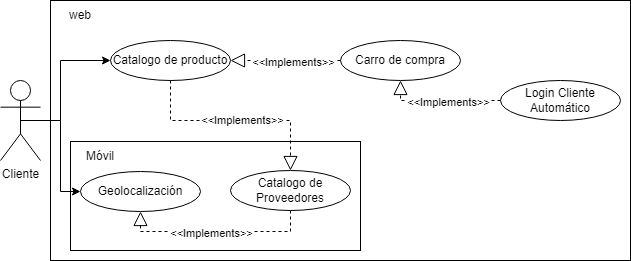

The diagram above was exported from draw.io. Its source (the exported page's mxGraphModel, read from the mxfile embedded in the PNG):
<mxGraphModel dx="1073" dy="621" grid="1" gridSize="10" guides="1" tooltips="1" connect="1" arrows="1" fold="1" page="1" pageScale="1" pageWidth="827" pageHeight="1169" math="0" shadow="0">
  <root>
    <mxCell id="0" />
    <mxCell id="1" parent="0" />
    <mxCell id="JkUqOs5wJDNYj9M-vkIK-1" value="" style="rounded=0;whiteSpace=wrap;html=1;" parent="1" vertex="1">
      <mxGeometry x="100" y="90" width="580" height="260" as="geometry" />
    </mxCell>
    <mxCell id="JkUqOs5wJDNYj9M-vkIK-2" value="" style="rounded=0;whiteSpace=wrap;html=1;" parent="1" vertex="1">
      <mxGeometry x="120" y="231" width="290" height="109" as="geometry" />
    </mxCell>
    <mxCell id="JkUqOs5wJDNYj9M-vkIK-3" value="Cliente" style="shape=umlActor;verticalLabelPosition=bottom;verticalAlign=top;html=1;outlineConnect=0;" parent="1" vertex="1">
      <mxGeometry x="50" y="170" width="40" height="80" as="geometry" />
    </mxCell>
    <mxCell id="JkUqOs5wJDNYj9M-vkIK-4" value="Catalogo de producto" style="ellipse;whiteSpace=wrap;html=1;" parent="1" vertex="1">
      <mxGeometry x="160" y="130" width="120" height="40" as="geometry" />
    </mxCell>
    <mxCell id="JkUqOs5wJDNYj9M-vkIK-5" value="" style="endArrow=block;dashed=1;endFill=0;endSize=12;html=1;rounded=0;entryX=0.5;entryY=0;entryDx=0;entryDy=0;exitX=0.5;exitY=1;exitDx=0;exitDy=0;" parent="1" source="JkUqOs5wJDNYj9M-vkIK-4" target="JkUqOs5wJDNYj9M-vkIK-9" edge="1">
      <mxGeometry width="160" relative="1" as="geometry">
        <mxPoint x="280" y="130" as="sourcePoint" />
        <mxPoint x="500" y="230" as="targetPoint" />
        <Array as="points">
          <mxPoint x="220" y="210" />
          <mxPoint x="340" y="210" />
        </Array>
      </mxGeometry>
    </mxCell>
    <mxCell id="JkUqOs5wJDNYj9M-vkIK-6" value="&amp;lt;&amp;lt;Implements&amp;gt;&amp;gt;" style="edgeLabel;html=1;align=center;verticalAlign=middle;resizable=0;points=[];" parent="JkUqOs5wJDNYj9M-vkIK-5" connectable="0" vertex="1">
      <mxGeometry x="0.0545" y="1" relative="1" as="geometry">
        <mxPoint as="offset" />
      </mxGeometry>
    </mxCell>
    <mxCell id="JkUqOs5wJDNYj9M-vkIK-7" value="" style="endArrow=classic;html=1;rounded=0;exitX=0.5;exitY=0.5;exitDx=0;exitDy=0;exitPerimeter=0;entryX=0;entryY=0.5;entryDx=0;entryDy=0;" parent="1" source="JkUqOs5wJDNYj9M-vkIK-3" target="JkUqOs5wJDNYj9M-vkIK-4" edge="1">
      <mxGeometry width="50" height="50" relative="1" as="geometry">
        <mxPoint x="400" y="260" as="sourcePoint" />
        <mxPoint x="450" y="210" as="targetPoint" />
        <Array as="points">
          <mxPoint x="110" y="210" />
          <mxPoint x="110" y="150" />
        </Array>
      </mxGeometry>
    </mxCell>
    <mxCell id="JkUqOs5wJDNYj9M-vkIK-8" value="Geolocalización" style="ellipse;whiteSpace=wrap;html=1;" parent="1" vertex="1">
      <mxGeometry x="130" y="261" width="120" height="40" as="geometry" />
    </mxCell>
    <mxCell id="JkUqOs5wJDNYj9M-vkIK-9" value="Catalogo de Proveedores" style="ellipse;whiteSpace=wrap;html=1;" parent="1" vertex="1">
      <mxGeometry x="280" y="260" width="120" height="40" as="geometry" />
    </mxCell>
    <mxCell id="JkUqOs5wJDNYj9M-vkIK-10" value="Móvil" style="text;html=1;align=center;verticalAlign=middle;whiteSpace=wrap;rounded=0;" parent="1" vertex="1">
      <mxGeometry x="120" y="231" width="60" height="30" as="geometry" />
    </mxCell>
    <mxCell id="JkUqOs5wJDNYj9M-vkIK-11" value="" style="endArrow=classic;html=1;rounded=0;exitX=0.5;exitY=0.5;exitDx=0;exitDy=0;exitPerimeter=0;entryX=0;entryY=0.5;entryDx=0;entryDy=0;" parent="1" source="JkUqOs5wJDNYj9M-vkIK-3" target="JkUqOs5wJDNYj9M-vkIK-8" edge="1">
      <mxGeometry width="50" height="50" relative="1" as="geometry">
        <mxPoint x="400" y="260" as="sourcePoint" />
        <mxPoint x="450" y="210" as="targetPoint" />
        <Array as="points">
          <mxPoint x="110" y="210" />
          <mxPoint x="110" y="281" />
        </Array>
      </mxGeometry>
    </mxCell>
    <mxCell id="JkUqOs5wJDNYj9M-vkIK-12" value="" style="endArrow=block;dashed=1;endFill=0;endSize=12;html=1;rounded=0;entryX=0.5;entryY=1;entryDx=0;entryDy=0;exitX=0.5;exitY=1;exitDx=0;exitDy=0;" parent="1" source="JkUqOs5wJDNYj9M-vkIK-9" target="JkUqOs5wJDNYj9M-vkIK-8" edge="1">
      <mxGeometry width="160" relative="1" as="geometry">
        <mxPoint x="290" y="101" as="sourcePoint" />
        <mxPoint x="260" y="181" as="targetPoint" />
        <Array as="points">
          <mxPoint x="340" y="321" />
          <mxPoint x="190" y="321" />
        </Array>
      </mxGeometry>
    </mxCell>
    <mxCell id="JkUqOs5wJDNYj9M-vkIK-13" value="&amp;lt;&amp;lt;Implements&amp;gt;&amp;gt;" style="edgeLabel;html=1;align=center;verticalAlign=middle;resizable=0;points=[];" parent="JkUqOs5wJDNYj9M-vkIK-12" connectable="0" vertex="1">
      <mxGeometry x="0.0545" y="1" relative="1" as="geometry">
        <mxPoint as="offset" />
      </mxGeometry>
    </mxCell>
    <mxCell id="JkUqOs5wJDNYj9M-vkIK-14" value="web" style="text;html=1;align=center;verticalAlign=middle;whiteSpace=wrap;rounded=0;" parent="1" vertex="1">
      <mxGeometry x="100" y="90" width="60" height="30" as="geometry" />
    </mxCell>
    <mxCell id="JkUqOs5wJDNYj9M-vkIK-15" value="Carro de compra" style="ellipse;whiteSpace=wrap;html=1;" parent="1" vertex="1">
      <mxGeometry x="390" y="130" width="120" height="40" as="geometry" />
    </mxCell>
    <mxCell id="JkUqOs5wJDNYj9M-vkIK-16" value="" style="endArrow=block;dashed=1;endFill=0;endSize=12;html=1;rounded=0;entryX=1;entryY=0.5;entryDx=0;entryDy=0;exitX=0;exitY=0.5;exitDx=0;exitDy=0;" parent="1" source="JkUqOs5wJDNYj9M-vkIK-15" target="JkUqOs5wJDNYj9M-vkIK-4" edge="1">
      <mxGeometry width="160" relative="1" as="geometry">
        <mxPoint x="230" y="180" as="sourcePoint" />
        <mxPoint x="350" y="270" as="targetPoint" />
        <Array as="points" />
      </mxGeometry>
    </mxCell>
    <mxCell id="JkUqOs5wJDNYj9M-vkIK-17" value="&amp;lt;&amp;lt;Implements&amp;gt;&amp;gt;" style="edgeLabel;html=1;align=center;verticalAlign=middle;resizable=0;points=[];" parent="JkUqOs5wJDNYj9M-vkIK-16" connectable="0" vertex="1">
      <mxGeometry x="0.0545" y="1" relative="1" as="geometry">
        <mxPoint x="10" as="offset" />
      </mxGeometry>
    </mxCell>
    <mxCell id="JkUqOs5wJDNYj9M-vkIK-18" value="" style="endArrow=block;dashed=1;endFill=0;endSize=12;html=1;rounded=0;entryX=0.5;entryY=1;entryDx=0;entryDy=0;exitX=0;exitY=0.5;exitDx=0;exitDy=0;" parent="1" source="JkUqOs5wJDNYj9M-vkIK-20" target="JkUqOs5wJDNYj9M-vkIK-15" edge="1">
      <mxGeometry width="160" relative="1" as="geometry">
        <mxPoint x="400" y="160" as="sourcePoint" />
        <mxPoint x="290" y="160" as="targetPoint" />
        <Array as="points">
          <mxPoint x="450" y="190" />
        </Array>
      </mxGeometry>
    </mxCell>
    <mxCell id="JkUqOs5wJDNYj9M-vkIK-19" value="&amp;lt;&amp;lt;Implements&amp;gt;&amp;gt;" style="edgeLabel;html=1;align=center;verticalAlign=middle;resizable=0;points=[];" parent="JkUqOs5wJDNYj9M-vkIK-18" connectable="0" vertex="1">
      <mxGeometry x="0.0545" y="1" relative="1" as="geometry">
        <mxPoint x="10" as="offset" />
      </mxGeometry>
    </mxCell>
    <mxCell id="JkUqOs5wJDNYj9M-vkIK-20" value="Login Cliente Automático" style="ellipse;whiteSpace=wrap;html=1;" parent="1" vertex="1">
      <mxGeometry x="550" y="170" width="120" height="40" as="geometry" />
    </mxCell>
  </root>
</mxGraphModel>